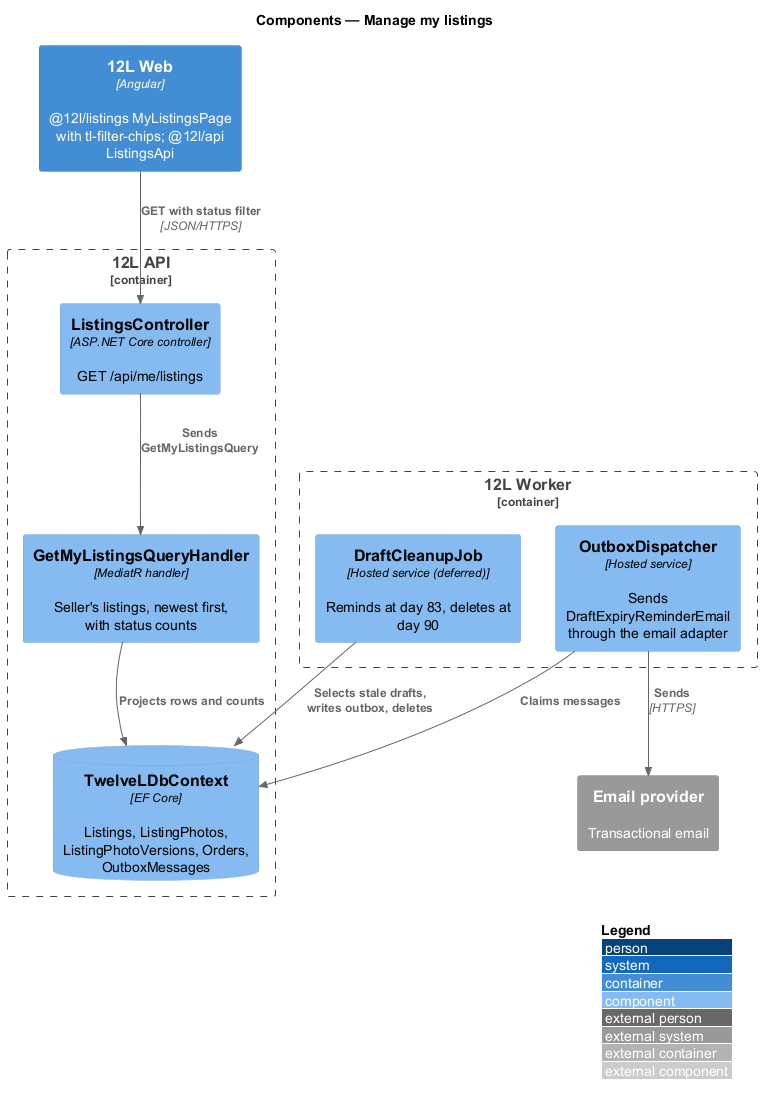

The diagram above was rendered by PlantUML. Its source (embedded in the PNG):
@startuml
!include <C4/C4_Component>
LAYOUT_WITH_LEGEND()
title Components — Manage my listings

Container(web, "12L Web", "Angular", "@12l/listings MyListingsPage with tl-filter-chips; @12l/api ListingsApi")
Container_Boundary(api, "12L API") {
  Component(ctrl, "ListingsController", "ASP.NET Core controller", "GET /api/me/listings")
  Component(query, "GetMyListingsQueryHandler", "MediatR handler", "Seller's listings, newest first, with status counts")
  ComponentDb(db, "TwelveLDbContext", "EF Core", "Listings, ListingPhotos, ListingPhotoVersions, Orders, OutboxMessages")
}
Container_Boundary(worker, "12L Worker") {
  Component(job, "DraftCleanupJob", "Hosted service (deferred)", "Reminds at day 83, deletes at day 90")
  Component(outbox, "OutboxDispatcher", "Hosted service", "Sends DraftExpiryReminderEmail through the email adapter")
}
System_Ext(email, "Email provider", "Transactional email")

Rel(web, ctrl, "GET with status filter", "JSON/HTTPS")
Rel(ctrl, query, "Sends GetMyListingsQuery")
Rel(query, db, "Projects rows and counts")
Rel(job, db, "Selects stale drafts, writes outbox, deletes")
Rel(outbox, db, "Claims messages")
Rel(outbox, email, "Sends", "HTTPS")
@enduml